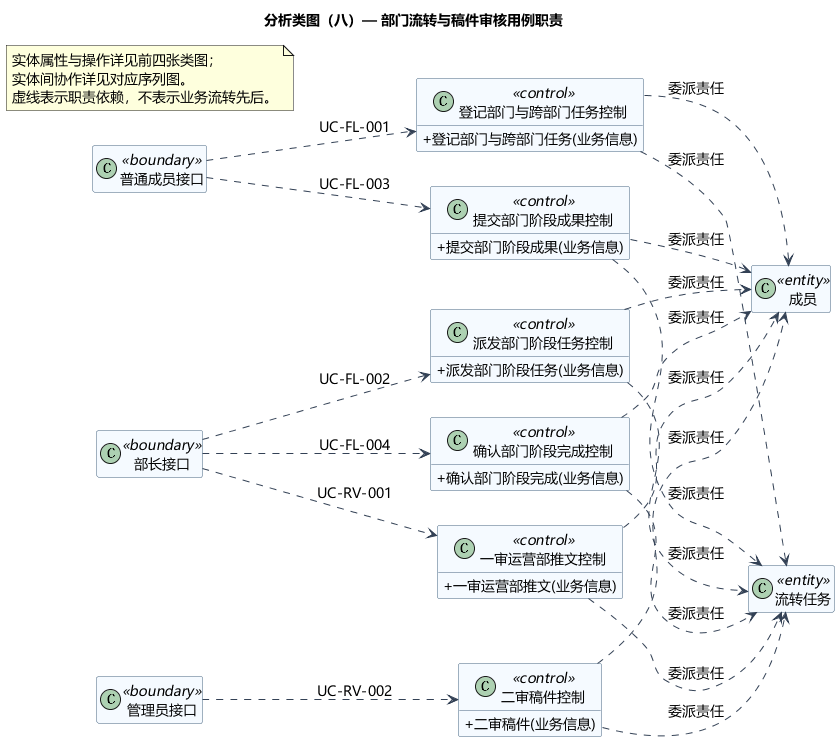

The diagram above was rendered by PlantUML. Its source (embedded in the PNG):
@startuml
title 分析类图（八）— 部门流转与稿件审核用例职责
skinparam defaultFontName Microsoft YaHei
skinparam defaultFontSize 14
skinparam shadowing false
skinparam backgroundColor white
skinparam classAttributeIconSize 0
skinparam classBackgroundColor #F5FAFF
skinparam classBorderColor #46637F
skinparam ArrowColor #334155
skinparam nodesep 35
skinparam ranksep 45
left to right direction
hide empty members
class "登记部门与跨部门任务控制" as CUCFL001 <<control>> {
  + 登记部门与跨部门任务(业务信息)
}
class "派发部门阶段任务控制" as CUCFL002 <<control>> {
  + 派发部门阶段任务(业务信息)
}
class "提交部门阶段成果控制" as CUCFL003 <<control>> {
  + 提交部门阶段成果(业务信息)
}
class "确认部门阶段完成控制" as CUCFL004 <<control>> {
  + 确认部门阶段完成(业务信息)
}
class "一审运营部推文控制" as CUCRV001 <<control>> {
  + 一审运营部推文(业务信息)
}
class "二审稿件控制" as CUCRV002 <<control>> {
  + 二审稿件(业务信息)
}
class "普通成员接口" as B0 <<boundary>>
class "部长接口" as B1 <<boundary>>
class "管理员接口" as B2 <<boundary>>
class "成员" as E0 <<entity>>
class "流转任务" as E13 <<entity>>
B0 ..> CUCFL001 : UC-FL-001
CUCFL001 ..> E13 : 委派责任
CUCFL001 ..> E0 : 委派责任
B1 ..> CUCFL002 : UC-FL-002
CUCFL002 ..> E13 : 委派责任
CUCFL002 ..> E0 : 委派责任
B0 ..> CUCFL003 : UC-FL-003
CUCFL003 ..> E13 : 委派责任
CUCFL003 ..> E0 : 委派责任
B1 ..> CUCFL004 : UC-FL-004
CUCFL004 ..> E13 : 委派责任
CUCFL004 ..> E0 : 委派责任
B1 ..> CUCRV001 : UC-RV-001
CUCRV001 ..> E13 : 委派责任
CUCRV001 ..> E0 : 委派责任
B2 ..> CUCRV002 : UC-RV-002
CUCRV002 ..> E13 : 委派责任
CUCRV002 ..> E0 : 委派责任
note "实体属性与操作详见前四张类图；\n实体间协作详见对应序列图。\n虚线表示职责依赖，不表示业务流转先后。" as Guidance
@enduml